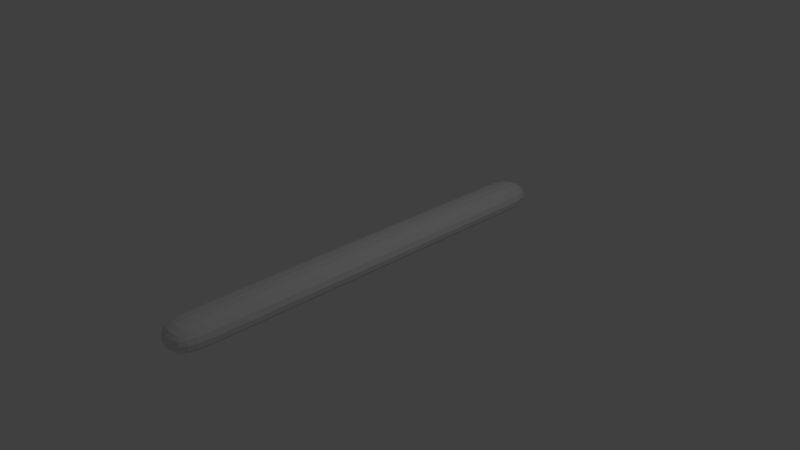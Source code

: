 # Source: snake.blend  (saved by Blender 2.78.0; exported with 4.5.12 LTS)
import bpy
from mathutils import Matrix  # noqa: F401  (used for matrix-valued properties, if any)

bpy.ops.wm.read_factory_settings(use_empty=True)
scene = bpy.context.scene
scene.name = 'Scene'

# ---- collections
col_collection_1 = bpy.data.collections.new('Collection 1'); scene.collection.children.link(col_collection_1)

# ---- materials (node trees are filled in below, after node groups)
mat_material = bpy.data.materials.new('Material')
mat_material.alpha_threshold = 0.0
mat_material.use_transparent_shadow = False
mat_material.roughness = 0.5
mat_material.line_color = (0.0, 0.0, 0.0, 1.0)

# ---- material node trees

# ---- world
world_world = bpy.data.worlds.new('World'); scene.world = world_world
world_world.color = (0.05088, 0.05088, 0.05088)
world_world.use_sun_shadow = False
world_world.sun_shadow_jitter_overblur = 0.0
world_world.cycles.sampling_method = 'MANUAL'

# ---- cameras
cam_camera = bpy.data.cameras.new('Camera')
cam_camera.clip_end = 100.0
cam_camera.lens = 35.0
cam_camera.sensor_width = 32.0
cam_camera.sensor_height = 18.0
cam_camera.ortho_scale = 7.314
cam_camera.dof.focus_distance = 0.0
cam_camera.dof.aperture_fstop = 128.0

# ---- lights
light_lamp = bpy.data.lights.new('Lamp', 'POINT')
light_lamp.transmission_factor = 0.0
light_lamp.cutoff_distance = 30.0
light_lamp.energy = 100.0
light_lamp.shadow_buffer_clip_start = 1.001
light_lamp.shadow_soft_size = 0.1
light_lamp.shadow_maximum_resolution = 0.006
light_lamp.use_absolute_resolution = True

# ---- meshes
me_cube = bpy.data.meshes.new('Cube')
me_cube.from_pydata([(0.3, 3.0, -0.21), (0.3, -3.0, -0.21), (-0.3, -3.0, -0.21), (-0.3, 3.0, -0.21), (0.3, 3.0, 0.21), (0.3, -3.0, 0.21), (-0.3, -3.0, 0.21), (-0.3, 3.0, 0.21), (0.3, 2.4, -0.21), (0.3, 1.8, -0.21), (0.3, 1.2, -0.21), (0.3, 0.6, -0.21), (0.3, 0.0, -0.21), (0.3, -0.6, -0.21), (0.3, -1.2, -0.21), (0.3, -1.8, -0.21), (0.3, -2.4, -0.21), (-0.3, -2.4, -0.21), (-0.3, -1.8, -0.21), (-0.3, -1.2, -0.21), (-0.3, -0.6, -0.21), (-0.3, 1.132e-06, -0.21), (-0.3, 0.6, -0.21), (-0.3, 1.2, -0.21), (-0.3, 1.8, -0.21), (-0.3, 2.4, -0.21), (0.3, 2.4, 0.21), (0.3, 1.8, 0.21), (0.3, 1.2, 0.21), (0.3, 0.6, 0.21), (0.3, -1.907e-06, 0.21), (0.3, -0.6, 0.21), (0.3, -1.2, 0.21), (0.3, -1.8, 0.21), (0.3, -2.4, 0.21), (-0.3, -2.4, 0.21), (-0.3, -1.8, 0.21), (-0.3, -1.2, 0.21), (-0.3, -0.6, 0.21), (-0.3, 4.768e-07, 0.21), (-0.3, 0.6, 0.21), (-0.3, 1.2, 0.21), (-0.3, 1.8, 0.21), (-0.3, 2.4, 0.21)], [], [(16, 1, 2, 17), (34, 35, 6, 5), (16, 34, 5, 1), (1, 5, 6, 2), (25, 43, 7, 3), (4, 0, 3, 7), (2, 6, 35, 17), (17, 35, 36, 18), (18, 36, 37, 19), (19, 37, 38, 20), (20, 38, 39, 21), (21, 39, 40, 22), (22, 40, 41, 23), (23, 41, 42, 24), (24, 42, 43, 25), (0, 4, 26, 8), (8, 26, 27, 9), (9, 27, 28, 10), (10, 28, 29, 11), (11, 29, 30, 12), (12, 30, 31, 13), (13, 31, 32, 14), (14, 32, 33, 15), (15, 33, 34, 16), (4, 7, 43, 26), (26, 43, 42, 27), (27, 42, 41, 28), (28, 41, 40, 29), (29, 40, 39, 30), (30, 39, 38, 31), (31, 38, 37, 32), (32, 37, 36, 33), (33, 36, 35, 34), (0, 8, 25, 3), (8, 9, 24, 25), (9, 10, 23, 24), (10, 11, 22, 23), (11, 12, 21, 22), (12, 13, 20, 21), (13, 14, 19, 20), (14, 15, 18, 19), (15, 16, 17, 18)])
me_cube.materials.append(mat_material)
me_cube.use_remesh_preserve_volume = False
me_cube.use_remesh_preserve_attributes = False
me_cube.use_mirror_vertex_groups = False
me_cube.update()
arm_armature = bpy.data.armatures.new('Armature')  # bones are not reproduced

# ---- objects
ob_armature = bpy.data.objects.new('Armature', arm_armature)
ob_cube = bpy.data.objects.new('Cube', me_cube)
ob_lamp = bpy.data.objects.new('Lamp', light_lamp)
ob_camera = bpy.data.objects.new('Camera', cam_camera)

# ---- transforms, parenting, visibility, modifiers, constraints
ob_armature.location = (0.0, 2.987, 0.0)
ob_armature.rotation_euler = (1.571, -0.0, 0.0)
ob_armature.show_in_front = True
ob_armature.lineart.crease_threshold = 0.0
ob_cube.parent = ob_armature
ob_cube.matrix_parent_inverse = Matrix(((1.0, 0.0, 0.0, 0.0), (0.0, -4.371e-08, 1.0, 1.306e-07), (0.0, -1.0, -4.371e-08, 2.987), (0.0, 0.0, 0.0, 1.0)))
ob_cube.location = (0.0, 0.0, 0.0)
ob_cube.lock_rotations_4d = False
ob_cube.empty_display_type = 'ARROWS'
ob_cube.lineart.crease_threshold = 0.0
_vg = ob_cube.vertex_groups.new(name='Bone')
for _i, _w in zip([0, 3, 4, 7, 8, 9, 24, 25, 26, 27, 42, 43], [0.9903, 0.9881, 0.9888, 0.9901, 0.9256, 0.07401, 0.07401, 0.9255, 0.9256, 0.07401, 0.07401, 0.9256]): _vg.add([_i], _w, 'REPLACE')
_vg = ob_cube.vertex_groups.new(name='Bone.001')
for _i, _w in zip([8, 9, 10, 11, 22, 23, 24, 25, 26, 27, 28, 29, 40, 41, 42, 43], [0.07389, 0.9201, 0.92, 0.07357, 0.07357, 0.92, 0.9201, 0.07401, 0.07397, 0.9201, 0.92, 0.07357, 0.07357, 0.92, 0.9201, 0.0739]): _vg.add([_i], _w, 'REPLACE')
_vg = ob_cube.vertex_groups.new(name='Bone.002')
for _i, _w in zip([10, 11, 12, 13, 20, 21, 22, 23, 28, 29, 30, 31, 38, 39, 40, 41], [0.07357, 0.92, 0.92, 0.07357, 0.07357, 0.92, 0.92, 0.07357, 0.07357, 0.92, 0.92, 0.07357, 0.07357, 0.92, 0.92, 0.07357]): _vg.add([_i], _w, 'REPLACE')
_vg = ob_cube.vertex_groups.new(name='Bone.003')
for _i, _w in zip([12, 13, 14, 19, 20, 21, 30, 31, 32, 37, 38, 39], [0.06812, 0.8519, 0.06812, 0.06812, 0.8519, 0.06812, 0.06812, 0.8519, 0.06812, 0.06812, 0.8519, 0.06812]): _vg.add([_i], _w, 'REPLACE')
_vg = ob_cube.vertex_groups.new(name='Bone.004')
for _i, _w in zip([13, 14, 15, 16, 17, 18, 19, 20, 31, 32, 33, 34, 35, 36, 37, 38], [0.07357, 0.92, 0.9201, 0.07403, 0.0739, 0.9201, 0.92, 0.07357, 0.07357, 0.92, 0.9201, 0.07392, 0.07398, 0.9201, 0.92, 0.07357]): _vg.add([_i], _w, 'REPLACE')
_vg = ob_cube.vertex_groups.new(name='Bone.005')
for _i, _w in zip([1, 2, 5, 6, 15, 16, 17, 18, 33, 34, 35, 36], [0.9879, 0.9902, 0.9899, 0.9886, 0.074, 0.9255, 0.9256, 0.07401, 0.07401, 0.9256, 0.9255, 0.07401]): _vg.add([_i], _w, 'REPLACE')
_m = ob_cube.modifiers.new('Subsurf', 'SUBSURF')
_m.uv_smooth = 'PRESERVE_CORNERS'
_m.quality = 2
_m.show_only_control_edges = False
_m = ob_cube.modifiers.new('Armature', 'ARMATURE')
_m.object = ob_armature
ob_lamp.location = (4.076, 1.005, 5.904)
ob_lamp.rotation_euler = (0.6503, 0.05522, 1.866)
ob_lamp.lock_rotations_4d = False
ob_lamp.empty_display_type = 'ARROWS'
ob_lamp.color = (0.0, 0.0, 0.0, 0.0)
ob_lamp.lineart.crease_threshold = 0.0
ob_camera.location = (7.481, -6.508, 5.344)
ob_camera.rotation_euler = (1.109, 0.0, 0.8149)
ob_camera.lock_rotations_4d = False
ob_camera.empty_display_type = 'ARROWS'
ob_camera.color = (0.0, 0.0, 0.0, 0.0)
ob_camera.display_type = 'WIRE'
ob_camera.lineart.crease_threshold = 0.0

# ---- collection membership
col_collection_1.objects.link(ob_armature)
col_collection_1.objects.link(ob_cube)
col_collection_1.objects.link(ob_lamp)
col_collection_1.objects.link(ob_camera)

# ---- scene / render settings (as saved in the file)
scene.camera = ob_camera
scene.frame_start = 1; scene.frame_end = 40; scene.frame_set(40)
scene.render.engine = 'BLENDER_EEVEE_NEXT'
scene.render.resolution_percentage = 50
scene.render.dither_intensity = 0.0
scene.cycles.use_denoising = False
scene.cycles.samples = 128
scene.cycles.sampling_pattern = 'TABULATED_SOBOL'
scene.cycles.light_sampling_threshold = 0.0
scene.cycles.use_adaptive_sampling = False
scene.cycles.use_light_tree = False
scene.cycles.blur_glossy = 0.0
scene.cycles.sample_clamp_indirect = 0.0
scene.view_settings.view_transform = 'Standard'
bpy.context.view_layer.update()
